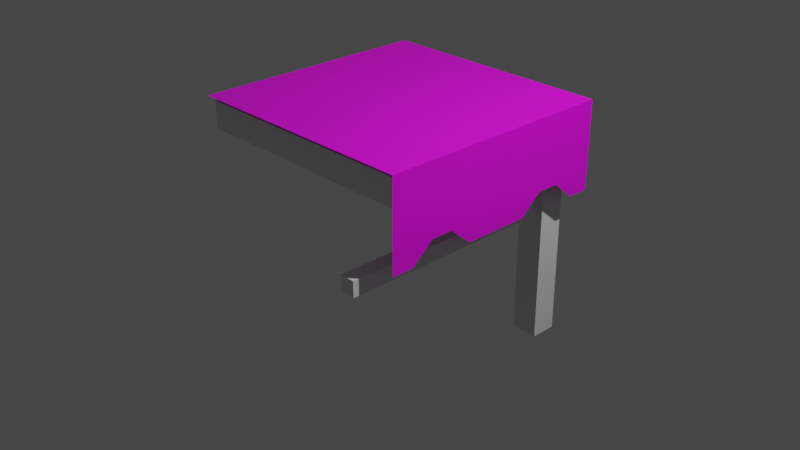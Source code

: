 # Source: multidecor_kitchen_modern_wooden_table_2.blend  (saved by Blender 2.90.7; exported with 4.5.12 LTS)
import bpy
from mathutils import Matrix  # noqa: F401  (used for matrix-valued properties, if any)

bpy.ops.wm.read_factory_settings(use_empty=True)
scene = bpy.context.scene
scene.name = 'Scene'

# ---- collections
col_collection = bpy.data.collections.new('Collection'); scene.collection.children.link(col_collection)

# ---- images (referenced by path relative to the original .blend; pixels are not part of the script)
import os
ASSET_DIR = os.environ.get("B2B_ASSET_DIR", "")  # directory of the original .blend (textures are referenced by path, not embedded)
HERE = os.path.dirname(os.path.abspath(__file__))  # packed textures are extracted next to this script under _unpacked/

def load_image(name, relpath, width, height, colorspace="sRGB"):
    """Load a texture the original file referenced (path relative to the .blend, or extracted next to this script)."""
    p = next((c for c in (os.path.join(HERE, relpath), os.path.join(ASSET_DIR, relpath)) if relpath and os.path.exists(c)), "")
    if p:
        img = bpy.data.images.load(p, check_existing=True)
        img.name = name
    else:  # same state as the original file: an image datablock whose file is absent (Cycles renders it pink)
        img = bpy.data.images.new(name, width, height)
        img.source = "FILE"
        img.filepath = "//" + (relpath or name)
    img.colorspace_settings.name = colorspace
    return img
img_multidecor_wool_material_png = load_image('multidecor_wool_material.png', 'multidecor_wool_material.png', 1024, 1024, 'sRGB')

# ---- materials (node trees are filled in below, after node groups)
mat_default_obj = bpy.data.materials.new('Default OBJ')
mat_default_obj.use_transparent_shadow = False
mat_material_001 = bpy.data.materials.new('Material.001')
mat_material_001.use_transparent_shadow = False

# ---- material node trees
mat_default_obj.use_nodes = True; mat_default_obj.node_tree.nodes.clear()
_N = mat_default_obj.node_tree.nodes; _L = mat_default_obj.node_tree.links
n0 = _N.new('ShaderNodeBsdfPrincipled'); n0.name = 'Principled BSDF'; n0.location = (10, 300)
n0.distribution = 'GGX'
n0.subsurface_method = 'BURLEY'
n0.inputs[3].default_value = 1.45
n0.inputs[27].default_value = (0.0, 0.0, 0.0, 1.0)
n0.inputs[28].default_value = 1.0
n1 = _N.new('ShaderNodeOutputMaterial'); n1.name = 'Material Output'; n1.location = (300, 300)
_L.new(n0.outputs[0], n1.inputs[0])
n1.is_active_output = True
mat_material_001.use_nodes = True; mat_material_001.node_tree.nodes.clear()
_N = mat_material_001.node_tree.nodes; _L = mat_material_001.node_tree.links
n0 = _N.new('ShaderNodeBsdfPrincipled'); n0.name = 'Principled BSDF'; n0.location = (10, 300)
n0.distribution = 'GGX'
n0.subsurface_method = 'BURLEY'
n0.inputs[3].default_value = 1.45
n0.inputs[27].default_value = (0.0, 0.0, 0.0, 1.0)
n0.inputs[28].default_value = 1.0
n1 = _N.new('ShaderNodeOutputMaterial'); n1.name = 'Material Output'; n1.location = (300, 300)
n2 = _N.new('ShaderNodeTexImage'); n2.name = 'Image Texture'; n2.location = (-280, 280)
n2.image = img_multidecor_wool_material_png
n2.interpolation = 'Closest'
_L.new(n0.outputs[0], n1.inputs[0])
_L.new(n2.outputs[0], n0.inputs[0])
n1.is_active_output = True

# ---- world
world_world = bpy.data.worlds.new('World'); scene.world = world_world
world_world.use_nodes = True; world_world.node_tree.nodes.clear()
_N = world_world.node_tree.nodes; _L = world_world.node_tree.links
n0 = _N.new('ShaderNodeOutputWorld'); n0.name = 'World Output'; n0.location = (300, 300)
n1 = _N.new('ShaderNodeBackground'); n1.name = 'Background'; n1.location = (10, 300)
n1.inputs[0].default_value = (0.05088, 0.05088, 0.05088, 1.0)
_L.new(n1.outputs[0], n0.inputs[0])
n0.is_active_output = True
world_world.color = (0.05088, 0.05088, 0.05088)
world_world.use_sun_shadow = False
world_world.sun_shadow_jitter_overblur = 0.0

# ---- cameras
cam_camera = bpy.data.cameras.new('Camera')
cam_camera.clip_end = 100.0
cam_camera.ortho_scale = 7.314

# ---- lights
light_light = bpy.data.lights.new('Light', 'POINT')
light_light.transmission_factor = 0.0
light_light.energy = 1000.0
light_light.shadow_soft_size = 0.1
light_light.shadow_maximum_resolution = 0.006
light_light.use_absolute_resolution = True

# ---- meshes
me_cube_001 = bpy.data.meshes.new('Cube.001')
me_cube_001.from_pydata([(-1.258, -1.258, 1.249), (1.258, -1.258, 1.249), (1.258, 1.258, 1.249), (-1.258, 1.258, 1.249), (-1.258, 1.258, 0.9606), (1.258, 1.258, 0.9606), (1.258, -1.258, 0.9606), (-1.258, -1.258, 0.9606), (0.8576, 0.8576, -1.249), (0.8576, 0.8576, 0.9606), (0.8576, 1.143, 0.9606), (0.8576, 1.143, -1.249), (1.143, 1.143, 0.9606), (1.143, 1.143, -1.249), (1.143, 0.8576, 0.9606), (1.143, 0.8576, -1.249), (1.083, 0.8576, 0.1515), (1.083, 0.8576, 0.3172), (1.083, -1.558, 0.3172), (1.083, -1.558, 0.1515), (0.9185, -1.558, 0.1515), (0.9185, -1.558, 0.3172), (0.9185, 0.8576, 0.3172), (0.9185, 0.8576, 0.1515), (-1.558, 1.083, 0.1515), (-1.558, 1.083, 0.3172), (0.8576, 1.083, 0.3172), (0.8576, 1.083, 0.1515), (0.8576, 0.9185, 0.1515), (0.8576, 0.9185, 0.3172), (-1.558, 0.9185, 0.3172), (-1.558, 0.9185, 0.1515), (-1.308, -1.308, 1.299), (1.308, -1.308, 1.299), (1.308, 1.308, 1.299), (-1.308, 1.308, 1.299), (-1.308, 1.308, 0.3494), (1.308, 1.308, 0.3494), (-1.07, -1.308, 1.299), (-0.8322, -1.308, 1.299), (-0.5945, -1.308, 1.299), (-0.3567, -1.308, 1.299), (-0.1189, -1.308, 1.299), (0.1189, -1.308, 1.299), (0.3567, -1.308, 1.299), (0.5945, -1.308, 1.299), (0.8322, -1.308, 1.299), (1.07, -1.308, 1.299), (1.07, 1.308, 1.299), (0.8322, 1.308, 1.299), (0.5945, 1.308, 1.299), (0.3567, 1.308, 1.299), (0.1189, 1.308, 1.299), (-0.1189, 1.308, 1.299), (-0.3567, 1.308, 1.299), (-0.5945, 1.308, 1.299), (-0.8322, 1.308, 1.299), (-1.07, 1.308, 1.299), (1.07, 1.308, 0.3494), (0.8322, 1.308, 0.5494), (0.5945, 1.308, 0.5494), (0.3567, 1.308, 0.3494), (0.1189, 1.308, 0.3494), (-0.1189, 1.308, 0.3494), (-0.3567, 1.308, 0.3494), (-0.5945, 1.308, 0.5494), (-0.8322, 1.308, 0.5494), (-1.07, 1.308, 0.3494), (1.308, 1.07, 1.299), (1.308, 0.8322, 1.299), (1.308, -1.308, 0.3494), (1.308, 0.5945, 1.299), (1.308, 0.3567, 1.299), (1.308, 0.1189, 1.299), (1.308, -0.1189, 1.299), (1.308, -0.3567, 1.299), (1.308, -0.5945, 1.299), (1.308, -0.8322, 1.299), (1.308, -1.07, 1.299), (1.308, -1.07, 0.3494), (1.308, -0.8322, 0.5494), (1.308, -0.5945, 0.5494), (1.308, -0.3567, 0.3494), (1.308, -0.1189, 0.3494), (1.308, 0.1189, 0.3494), (1.308, 0.3567, 0.3494), (1.308, 0.5945, 0.5494), (1.308, 0.8322, 0.5494), (1.308, 1.07, 0.3494)], [], [(0, 1, 2, 3), (4, 3, 2, 5), (5, 2, 1, 6), (6, 7, 4, 5), (7, 0, 3, 4), (6, 1, 0, 7), (8, 9, 10, 11), (11, 10, 12, 13), (13, 12, 14, 15), (15, 14, 9, 8), (11, 13, 15, 8), (16, 17, 18, 19), (20, 21, 22, 23), (16, 19, 20, 23), (18, 17, 22, 21), (24, 25, 26, 27), (28, 29, 30, 31), (24, 27, 28, 31), (26, 25, 30, 29), (24, 31, 30, 25), (19, 18, 21, 20), (47, 33, 34, 48), (67, 36, 35, 57), (37, 58, 48, 34), (58, 59, 49, 48), (59, 60, 50, 49), (60, 61, 51, 50), (61, 62, 52, 51), (62, 63, 53, 52), (63, 64, 54, 53), (64, 65, 55, 54), (65, 66, 56, 55), (66, 67, 57, 56), (32, 38, 57, 35), (38, 39, 56, 57), (39, 40, 55, 56), (40, 41, 54, 55), (41, 42, 53, 54), (42, 43, 52, 53), (43, 44, 51, 52), (44, 45, 50, 51), (45, 46, 49, 50), (46, 47, 48, 49), (88, 37, 34, 68), (70, 79, 78, 33), (79, 80, 77, 78), (80, 81, 76, 77), (81, 82, 75, 76), (82, 83, 74, 75), (83, 84, 73, 74), (84, 85, 72, 73), (85, 86, 71, 72), (86, 87, 69, 71), (87, 88, 68, 69)])
me_cube_001.polygons.foreach_set('material_index', [0, 0, 0, 0, 0, 0, 0, 0, 0, 0, 0, 0, 0, 0, 0, 0, 0, 0, 0, 0, 0, 1, 1, 1, 1, 1, 1, 1, 1, 1, 1, 1, 1, 1, 1, 1, 1, 1, 1, 1, 1, 1, 1, 1, 1, 1, 1, 1, 1, 1, 1, 1, 1, 1])
_uv = me_cube_001.uv_layers.new(name='UVMap')
_uv.uv.foreach_set('vector', [0.04291, 0.4184, 0.04291, 0.04291, 0.4184, 0.04291, 0.4184, 0.4184, 0.4611, 0.4184, 0.4184, 0.4184, 0.4184, 0.04291, 0.4611, 0.04291, 0.4184, 0.000239, 0.4184, 0.04291, 0.04291, 0.04291, 0.04291, 0.000239, 0.8366, 0.04291, 0.8366, 0.4184, 0.4611, 0.4184, 0.4611, 0.04291, 0.04291, 0.4611, 0.04291, 0.4184, 0.4184, 0.4184, 0.4184, 0.4611, 0.000239, 0.04291, 0.04291, 0.04291, 0.04291, 0.4184, 0.000239, 0.4184, 0.08558, 0.4615, 0.08558, 0.8029, 0.04291, 0.8029, 0.04291, 0.4615, 0.04291, 0.4615, 0.04291, 0.8029, 0.000239, 0.8029, 0.000239, 0.4615, 0.1709, 0.4615, 0.1709, 0.8029, 0.1282, 0.8029, 0.1282, 0.4615, 0.1282, 0.4615, 0.1282, 0.8029, 0.08558, 0.8029, 0.08558, 0.4615, 0.7275, 0.7607, 0.7275, 0.718, 0.7702, 0.718, 0.7702, 0.7607, 0.7334, 0.4615, 0.7578, 0.4615, 0.7578, 0.8221, 0.7334, 0.8221, 0.7089, 0.8221, 0.6844, 0.8221, 0.6844, 0.4615, 0.7089, 0.4615, 0.7334, 0.4615, 0.7334, 0.8221, 0.7089, 0.8221, 0.7089, 0.4615, 0.7578, 0.8221, 0.7578, 0.4615, 0.7823, 0.4615, 0.7823, 0.8221, 0.7578, 0.357, 0.7823, 0.357, 0.7823, 0.7176, 0.7578, 0.7176, 0.7334, 0.7176, 0.7089, 0.7176, 0.7089, 0.357, 0.7334, 0.357, 0.7578, 0.357, 0.7578, 0.7176, 0.7334, 0.7176, 0.7334, 0.357, 0.6844, 0.7176, 0.6844, 0.357, 0.7089, 0.357, 0.7089, 0.7176, 0.7578, 0.4018, 0.7334, 0.4018, 0.7089, 0.4018, 0.7823, 0.4018, 0.7334, 0.7773, 0.7578, 0.7773, 0.6844, 0.7773, 0.7089, 0.7773, 0.4998, 0.04559, 0.4998, 0.0001704, 0.0001706, 0.0001709, 0.0001706, 0.04559, 0.0001705, 0.9544, 0.0001704, 0.9998, 0.1816, 0.9998, 0.1816, 0.9544, 0.0001704, 0.5002, 0.0001704, 0.5456, 0.1816, 0.5456, 0.1816, 0.5002, 0.0001704, 0.5456, 0.03838, 0.591, 0.1816, 0.591, 0.1816, 0.5456, 0.03838, 0.591, 0.03838, 0.6364, 0.1816, 0.6364, 0.1816, 0.591, 0.03838, 0.6364, 0.0001705, 0.6819, 0.1816, 0.6819, 0.1816, 0.6364, 0.0001705, 0.6819, 0.0001704, 0.7273, 0.1816, 0.7273, 0.1816, 0.6819, 0.0001704, 0.7273, 0.0001705, 0.7727, 0.1816, 0.7727, 0.1816, 0.7273, 0.0001705, 0.7727, 0.0001704, 0.8181, 0.1816, 0.8181, 0.1816, 0.7727, 0.0001704, 0.8181, 0.03838, 0.8636, 0.1816, 0.8636, 0.1816, 0.8181, 0.03838, 0.8636, 0.03838, 0.909, 0.1816, 0.909, 0.1816, 0.8636, 0.03838, 0.909, 0.0001705, 0.9544, 0.1816, 0.9544, 0.1816, 0.909, 0.4998, 0.4998, 0.4998, 0.4544, 0.0001705, 0.4544, 0.0001704, 0.4998, 0.4998, 0.4544, 0.4998, 0.409, 0.0001705, 0.409, 0.0001705, 0.4544, 0.4998, 0.409, 0.4998, 0.3636, 0.0001706, 0.3636, 0.0001705, 0.409, 0.4998, 0.3636, 0.4998, 0.3181, 0.0001706, 0.3181, 0.0001706, 0.3636, 0.4998, 0.3181, 0.4998, 0.2727, 0.0001707, 0.2727, 0.0001706, 0.3181, 0.4998, 0.2727, 0.4998, 0.2273, 0.0001707, 0.2273, 0.0001707, 0.2727, 0.4998, 0.2273, 0.4998, 0.1819, 0.0001707, 0.1819, 0.0001707, 0.2273, 0.4998, 0.1819, 0.4998, 0.1364, 0.0001707, 0.1364, 0.0001707, 0.1819, 0.4998, 0.1364, 0.4998, 0.09102, 0.0001707, 0.09102, 0.0001707, 0.1364, 0.4998, 0.09102, 0.4998, 0.04559, 0.0001706, 0.04559, 0.0001707, 0.09102, 0.8635, 0.04559, 0.8635, 0.0001704, 0.682, 0.0001704, 0.682, 0.04559, 0.8635, 0.4998, 0.8635, 0.4544, 0.682, 0.4544, 0.682, 0.4998, 0.8635, 0.4544, 0.8253, 0.409, 0.682, 0.409, 0.682, 0.4544, 0.8253, 0.409, 0.8253, 0.3636, 0.682, 0.3636, 0.682, 0.409, 0.8253, 0.3636, 0.8635, 0.3181, 0.682, 0.3181, 0.682, 0.3636, 0.8635, 0.3181, 0.8635, 0.2727, 0.682, 0.2727, 0.682, 0.3181, 0.8635, 0.2727, 0.8635, 0.2273, 0.682, 0.2273, 0.682, 0.2727, 0.8635, 0.2273, 0.8635, 0.1819, 0.682, 0.1819, 0.682, 0.2273, 0.8635, 0.1819, 0.8253, 0.1364, 0.682, 0.1364, 0.682, 0.1819, 0.8253, 0.1364, 0.8253, 0.09102, 0.682, 0.09102, 0.682, 0.1364, 0.8253, 0.09102, 0.8635, 0.04559, 0.682, 0.04559, 0.682, 0.09102])
me_cube_001.materials.append(mat_default_obj)
me_cube_001.materials.append(mat_material_001)
me_cube_001.use_remesh_fix_poles = True
me_cube_001.use_remesh_preserve_attributes = False
me_cube_001.use_mirror_vertex_groups = False
me_cube_001.update()
me_cube_001.normals_split_custom_set([tuple(v) for v in zip(*[iter([1.405e-08, 0.0, 1.0, 1.405e-08, 0.0, 1.0, 1.405e-08, 0.0, 1.0, 1.405e-08, 0.0, 1.0, -3.317e-07, 1.0, 0.0, -3.317e-07, 1.0, 0.0, -3.317e-07, 1.0, 0.0, -3.317e-07, 1.0, 0.0, 1.0, 2.872e-07, 0.0, 1.0, 2.872e-07, 0.0, 1.0, 2.872e-07, 0.0, 1.0, 2.872e-07, 0.0, -1.365e-08, -4.739e-08, -1.0, -1.365e-08, -4.739e-08, -1.0, -1.365e-08, -4.739e-08, -1.0, -1.365e-08, -4.739e-08, -1.0, -1.0, -2.872e-07, 0.0, -1.0, -2.872e-07, 0.0, -1.0, -2.872e-07, 0.0, -1.0, -2.872e-07, 0.0, 3.317e-07, -1.0, 0.0, 3.317e-07, -1.0, 0.0, 3.317e-07, -1.0, 0.0, 3.317e-07, -1.0, 0.0, -1.0, -3.774e-07, 0.0, -1.0, -3.774e-07, 0.0, -1.0, -3.774e-07, 0.0, -1.0, -3.774e-07, 0.0, -2.085e-07, 1.0, -4.717e-08, -2.085e-07, 1.0, -4.717e-08, -2.085e-07, 1.0, -4.717e-08, -2.085e-07, 1.0, -4.717e-08, 1.0, 3.774e-07, -2.249e-14, 1.0, 3.774e-07, -2.249e-14, 1.0, 3.774e-07, -2.249e-14, 1.0, 3.774e-07, -2.249e-14, 3.128e-07, -1.0, 2.359e-08, 3.128e-07, -1.0, 2.359e-08, 3.128e-07, -1.0, 2.359e-08, 3.128e-07, -1.0, 2.359e-08, -1.819e-07, 0.0, -1.0, -1.819e-07, 0.0, -1.0, -1.819e-07, 0.0, -1.0, -1.819e-07, 0.0, -1.0, 1.0, 3.35e-07, 0.0, 1.0, 3.35e-07, 0.0, 1.0, 3.35e-07, 0.0, 1.0, 3.35e-07, 0.0, -1.0, -7.445e-07, 0.0, -1.0, -7.445e-07, 0.0, -1.0, -7.445e-07, 0.0, -1.0, -7.445e-07, 0.0, 1.504e-07, -4.935e-08, -1.0, 1.504e-07, -4.935e-08, -1.0, 1.504e-07, -4.935e-08, -1.0, 1.504e-07, -4.935e-08, -1.0, -1.504e-07, 3.702e-08, 1.0, -1.504e-07, 3.702e-08, 1.0, -1.504e-07, 3.702e-08, 1.0, -1.504e-07, 3.702e-08, 1.0, -2.961e-07, 1.0, 0.0, -2.961e-07, 1.0, 0.0, -2.961e-07, 1.0, 0.0, -2.961e-07, 1.0, 0.0, 7.403e-07, -1.0, 0.0, 7.403e-07, -1.0, 0.0, 7.403e-07, -1.0, 0.0, 7.403e-07, -1.0, 0.0, 2.005e-09, 0.0, -1.0, 2.005e-09, 0.0, -1.0, 2.005e-09, 0.0, -1.0, 2.005e-09, 0.0, -1.0, -2.438e-09, 1.817e-07, 1.0, -2.438e-09, 1.817e-07, 1.0, -2.438e-09, 1.817e-07, 1.0, -2.438e-09, 1.817e-07, 1.0, -1.0, 4.847e-07, 0.0, -1.0, 4.847e-07, 0.0, -1.0, 4.847e-07, 0.0, -1.0, 4.847e-07, 0.0, 0.0, -1.0, 0.0, 0.0, -1.0, 0.0, 0.0, -1.0, 0.0, 0.0, -1.0, 0.0, -1.343e-07, 0.0, 1.0, -1.343e-07, 0.0, 1.0, -1.343e-07, 0.0, 1.0, -1.343e-07, 0.0, 1.0, -2.507e-07, 1.0, 0.0, -2.507e-07, 1.0, 0.0, -2.507e-07, 1.0, 0.0, -2.507e-07, 1.0, 0.0, -5.013e-07, 1.0, 0.0, -5.013e-07, 1.0, 0.0, -5.013e-07, 1.0, 0.0, -5.013e-07, 1.0, 0.0, -2.802e-07, 1.0, 0.0, -2.802e-07, 1.0, 0.0, -2.802e-07, 1.0, 0.0, -2.802e-07, 1.0, 0.0, -2.507e-07, 1.0, -1.671e-07, -2.507e-07, 1.0, -1.671e-07, -2.507e-07, 1.0, -1.671e-07, -2.507e-07, 1.0, -1.671e-07, -5.013e-07, 1.0, 0.0, -5.013e-07, 1.0, 0.0, -5.013e-07, 1.0, 0.0, -5.013e-07, 1.0, 0.0, -2.507e-07, 1.0, 0.0, -2.507e-07, 1.0, 0.0, -2.507e-07, 1.0, 0.0, -2.507e-07, 1.0, 0.0, -2.507e-07, 1.0, 0.0, -2.507e-07, 1.0, 0.0, -2.507e-07, 1.0, 0.0, -2.507e-07, 1.0, 0.0, -2.507e-07, 1.0, -1.319e-07, -2.507e-07, 1.0, -1.319e-07, -2.507e-07, 1.0, -1.319e-07, -2.507e-07, 1.0, -1.319e-07, -2.802e-07, 1.0, 0.0, -2.802e-07, 1.0, 0.0, -2.802e-07, 1.0, 0.0, -2.802e-07, 1.0, 0.0, -5.013e-07, 1.0, 0.0, -5.013e-07, 1.0, 0.0, -5.013e-07, 1.0, 0.0, -5.013e-07, 1.0, 0.0, -2.212e-07, 1.0, -1.475e-07, -2.212e-07, 1.0, -1.475e-07, -2.212e-07, 1.0, -1.475e-07, -2.212e-07, 1.0, -1.475e-07, -1.343e-07, 0.0, 1.0, -1.343e-07, 0.0, 1.0, -1.343e-07, 0.0, 1.0, -1.343e-07, 0.0, 1.0, 0.0, 0.0, 1.0, 0.0, 0.0, 1.0, 0.0, 0.0, 1.0, 0.0, 0.0, 1.0, -1.343e-07, 0.0, 1.0, -1.343e-07, 0.0, 1.0, -1.343e-07, 0.0, 1.0, -1.343e-07, 0.0, 1.0, -1.343e-07, 0.0, 1.0, -1.343e-07, 0.0, 1.0, -1.343e-07, 0.0, 1.0, -1.343e-07, 0.0, 1.0, 0.0, 0.0, 1.0, 0.0, 0.0, 1.0, 0.0, 0.0, 1.0, 0.0, 0.0, 1.0, -1.343e-07, 0.0, 1.0, -1.343e-07, 0.0, 1.0, -1.343e-07, 0.0, 1.0, -1.343e-07, 0.0, 1.0, 0.0, 0.0, 1.0, 0.0, 0.0, 1.0, 0.0, 0.0, 1.0, 0.0, 0.0, 1.0, -1.343e-07, 0.0, 1.0, -1.343e-07, 0.0, 1.0, -1.343e-07, 0.0, 1.0, -1.343e-07, 0.0, 1.0, -1.343e-07, 0.0, 1.0, -1.343e-07, 0.0, 1.0, -1.343e-07, 0.0, 1.0, -1.343e-07, 0.0, 1.0, 0.0, 0.0, 1.0, 0.0, 0.0, 1.0, 0.0, 0.0, 1.0, 0.0, 0.0, 1.0, 1.0, 1.624e-07, 0.0, 1.0, 1.624e-07, 0.0, 1.0, 1.624e-07, 0.0, 1.0, 1.624e-07, 0.0, 1.0, -1.624e-07, 0.0, 1.0, -1.624e-07, 0.0, 1.0, -1.624e-07, 0.0, 1.0, -1.624e-07, 0.0, 1.0, 5.898e-07, 7.012e-08, 1.0, 5.898e-07, 7.012e-08, 1.0, 5.898e-07, 7.012e-08, 1.0, 5.898e-07, 7.012e-08, 1.0, 0.0, 7.947e-08, 1.0, 0.0, 7.947e-08, 1.0, 0.0, 7.947e-08, 1.0, 0.0, 7.947e-08, 1.0, 5.898e-07, 1.758e-13, 1.0, 5.898e-07, 1.758e-13, 1.0, 5.898e-07, 1.758e-13, 1.0, 5.898e-07, 1.758e-13, 1.0, 5.277e-07, 4.718e-14, 1.0, 5.277e-07, 4.718e-14, 1.0, 5.277e-07, 4.718e-14, 1.0, 5.277e-07, 4.718e-14, 1.0, 5.277e-07, 6.274e-08, 1.0, 5.277e-07, 6.274e-08, 1.0, 5.277e-07, 6.274e-08, 1.0, 5.277e-07, 6.274e-08, 1.0, 0.0, 1.255e-07, 1.0, 0.0, 1.255e-07, 1.0, 0.0, 1.255e-07, 1.0, 0.0, 1.255e-07, 1.0, 1.18e-06, 1.402e-07, 1.0, 1.18e-06, 1.402e-07, 1.0, 1.18e-06, 1.402e-07, 1.0, 1.18e-06, 1.402e-07, 1.0, 0.0, 7.947e-08, 1.0, 0.0, 7.947e-08, 1.0, 0.0, 7.947e-08, 1.0, 0.0, 7.947e-08, 1.0, 5.898e-07, 7.031e-14, 1.0, 5.898e-07, 7.031e-14, 1.0, 5.898e-07, 7.031e-14, 1.0, 5.898e-07, 7.031e-14])] * 3)])

# ---- objects
ob_light = bpy.data.objects.new('Light', light_light)
ob_camera = bpy.data.objects.new('Camera', cam_camera)
ob_cube_001 = bpy.data.objects.new('Cube.001', me_cube_001)

# ---- transforms, parenting, visibility, modifiers, constraints
ob_light.location = (4.076, 1.005, 5.904)
ob_light.rotation_euler = (0.6503, 0.05522, 1.866)
ob_light.lock_rotations_4d = False
ob_light.empty_display_type = 'ARROWS'
ob_light.color = (0.0, 0.0, 0.0, 0.0)
ob_light.lineart.crease_threshold = 0.0
ob_camera.location = (7.359, -6.926, 4.958)
ob_camera.rotation_euler = (1.109, 0.0, 0.8149)
ob_camera.lock_rotations_4d = False
ob_camera.empty_display_type = 'ARROWS'
ob_camera.color = (0.0, 0.0, 0.0, 0.0)
ob_camera.display_type = 'WIRE'
ob_camera.lineart.crease_threshold = 0.0
ob_cube_001.location = (0.0, 0.0, 0.0)
ob_cube_001.lineart.crease_threshold = 0.0

# ---- collection membership
col_collection.objects.link(ob_light)
col_collection.objects.link(ob_camera)
col_collection.objects.link(ob_cube_001)

# ---- scene / render settings (as saved in the file)
scene.camera = ob_camera
scene.frame_start = 1; scene.frame_end = 250; scene.frame_set(1)
scene.render.engine = 'BLENDER_EEVEE_NEXT'
scene.cycles.use_denoising = False
scene.cycles.samples = 128
scene.cycles.sampling_pattern = 'TABULATED_SOBOL'
scene.cycles.use_adaptive_sampling = False
scene.cycles.use_light_tree = False
scene.view_settings.view_transform = 'Filmic'
bpy.context.view_layer.update()
